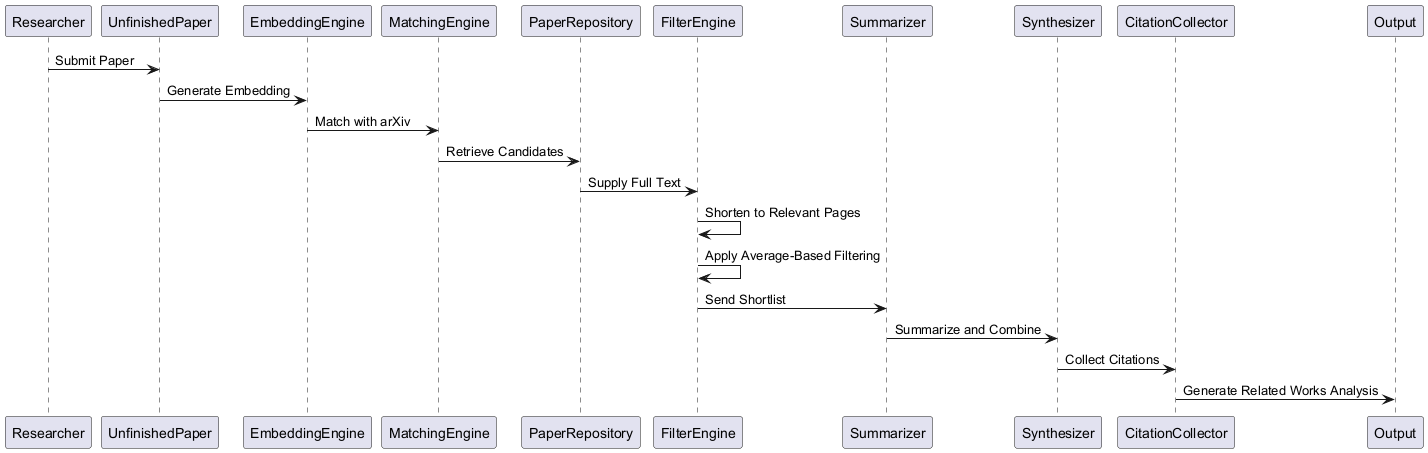

The diagram above was rendered by PlantUML. Its source (embedded in the PNG):
@startuml
participant Researcher
participant UnfinishedPaper
participant EmbeddingEngine
participant MatchingEngine
participant PaperRepository
participant FilterEngine
participant Summarizer
participant Synthesizer
participant CitationCollector
participant Output

Researcher -> UnfinishedPaper: Submit Paper
UnfinishedPaper -> EmbeddingEngine: Generate Embedding
EmbeddingEngine -> MatchingEngine: Match with arXiv
MatchingEngine -> PaperRepository: Retrieve Candidates
PaperRepository -> FilterEngine: Supply Full Text
FilterEngine -> FilterEngine: Shorten to Relevant Pages
FilterEngine -> FilterEngine: Apply Average-Based Filtering
FilterEngine -> Summarizer: Send Shortlist
Summarizer -> Synthesizer: Summarize and Combine
Synthesizer -> CitationCollector: Collect Citations
CitationCollector -> Output: Generate Related Works Analysis
@enduml